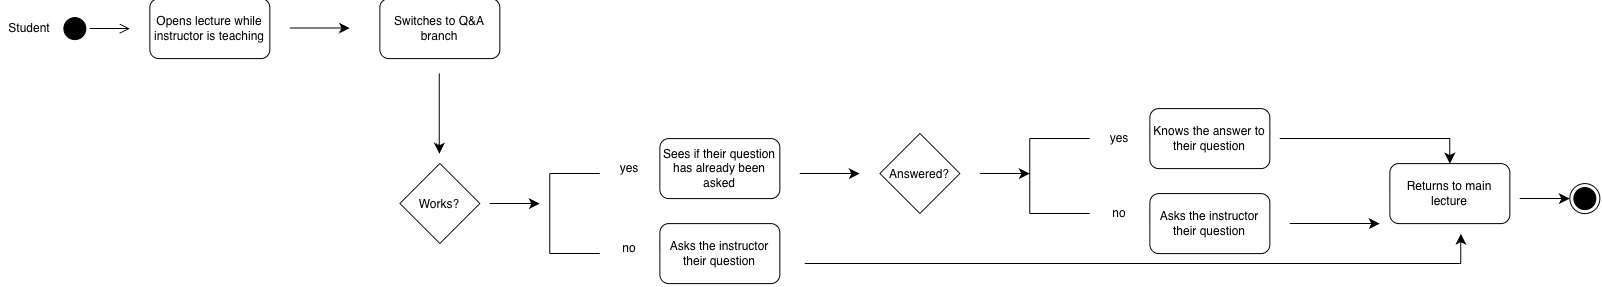

The diagram above was exported from draw.io. Its source (the exported page's mxGraphModel, read from the mxfile embedded in the PNG):
<mxGraphModel dx="266" dy="269" grid="1" gridSize="10" guides="1" tooltips="1" connect="1" arrows="1" fold="1" page="1" pageScale="1" pageWidth="850" pageHeight="1100" math="0" shadow="0">
  <root>
    <mxCell id="0" />
    <mxCell id="1" parent="0" />
    <mxCell id="XTYPUqMl_HbHCnjGAGHC-1" parent="1" style="ellipse;html=1;shape=startState;fillColor=#000000;strokeColor=#000000;" value="" vertex="1">
      <mxGeometry height="30" width="30" x="80" y="190" as="geometry" />
    </mxCell>
    <mxCell id="XTYPUqMl_HbHCnjGAGHC-2" edge="1" parent="1" source="XTYPUqMl_HbHCnjGAGHC-1" style="edgeStyle=orthogonalEdgeStyle;html=1;verticalAlign=bottom;endArrow=open;endSize=8;strokeColor=light-dark(#000000,#F5F5F5);rounded=0;fontSize=12;curved=1;" value="">
      <mxGeometry relative="1" as="geometry">
        <mxPoint x="150" y="205" as="targetPoint" />
      </mxGeometry>
    </mxCell>
    <mxCell id="XTYPUqMl_HbHCnjGAGHC-3" parent="1" style="text;html=1;whiteSpace=wrap;strokeColor=none;fillColor=none;align=center;verticalAlign=middle;rounded=0;" value="Student" vertex="1">
      <mxGeometry height="30" width="60" x="20" y="190" as="geometry" />
    </mxCell>
    <mxCell id="XTYPUqMl_HbHCnjGAGHC-4" parent="1" style="rounded=1;whiteSpace=wrap;html=1;" value="Opens lecture while instructor is teaching" vertex="1">
      <mxGeometry height="60" width="120" x="170" y="175" as="geometry" />
    </mxCell>
    <mxCell id="XTYPUqMl_HbHCnjGAGHC-5" edge="1" parent="1" style="endArrow=classic;html=1;rounded=0;fontSize=12;startSize=8;endSize=8;curved=1;" value="">
      <mxGeometry height="50" relative="1" width="50" as="geometry">
        <mxPoint x="310" y="204.5" as="sourcePoint" />
        <mxPoint x="370" y="204.5" as="targetPoint" />
      </mxGeometry>
    </mxCell>
    <mxCell id="XTYPUqMl_HbHCnjGAGHC-6" parent="1" style="rounded=1;whiteSpace=wrap;html=1;" value="Switches to Q&amp;amp;A branch" vertex="1">
      <mxGeometry height="60" width="120" x="400" y="175" as="geometry" />
    </mxCell>
    <mxCell id="XTYPUqMl_HbHCnjGAGHC-7" edge="1" parent="1" style="endArrow=classic;html=1;rounded=0;fontSize=12;startSize=8;endSize=8;curved=1;" value="">
      <mxGeometry height="50" relative="1" width="50" as="geometry">
        <mxPoint x="459.5" y="250" as="sourcePoint" />
        <mxPoint x="459.5" y="330" as="targetPoint" />
      </mxGeometry>
    </mxCell>
    <mxCell id="XTYPUqMl_HbHCnjGAGHC-8" parent="1" style="rhombus;whiteSpace=wrap;html=1;shapeInside=1;" value="Works?" vertex="1">
      <mxGeometry height="80" width="80" x="420" y="340" as="geometry" />
    </mxCell>
    <mxCell id="XTYPUqMl_HbHCnjGAGHC-9" edge="1" parent="1" style="endArrow=classic;html=1;rounded=0;fontSize=12;startSize=8;endSize=8;curved=1;" value="">
      <mxGeometry height="50" relative="1" width="50" as="geometry">
        <mxPoint x="510" y="380" as="sourcePoint" />
        <mxPoint x="560" y="380" as="targetPoint" />
      </mxGeometry>
    </mxCell>
    <mxCell id="XTYPUqMl_HbHCnjGAGHC-10" edge="1" parent="1" style="endArrow=none;html=1;rounded=0;fontSize=12;startSize=8;endSize=8;curved=1;" value="">
      <mxGeometry height="50" relative="1" width="50" as="geometry">
        <mxPoint x="570" y="430" as="sourcePoint" />
        <mxPoint x="570" y="350" as="targetPoint" />
      </mxGeometry>
    </mxCell>
    <mxCell id="XTYPUqMl_HbHCnjGAGHC-11" edge="1" parent="1" style="endArrow=none;html=1;rounded=0;fontSize=12;startSize=8;endSize=8;curved=1;" value="">
      <mxGeometry height="50" relative="1" width="50" as="geometry">
        <mxPoint x="570" y="350" as="sourcePoint" />
        <mxPoint x="620" y="350" as="targetPoint" />
      </mxGeometry>
    </mxCell>
    <mxCell id="XTYPUqMl_HbHCnjGAGHC-12" edge="1" parent="1" style="endArrow=none;html=1;rounded=0;fontSize=12;startSize=8;endSize=8;curved=1;" value="">
      <mxGeometry height="50" relative="1" width="50" as="geometry">
        <mxPoint x="570" y="430" as="sourcePoint" />
        <mxPoint x="620" y="430" as="targetPoint" />
      </mxGeometry>
    </mxCell>
    <mxCell id="XTYPUqMl_HbHCnjGAGHC-13" parent="1" style="text;html=1;whiteSpace=wrap;strokeColor=none;fillColor=none;align=center;verticalAlign=middle;rounded=0;" value="yes" vertex="1">
      <mxGeometry height="30" width="60" x="620" y="330" as="geometry" />
    </mxCell>
    <mxCell id="XTYPUqMl_HbHCnjGAGHC-14" parent="1" style="text;html=1;whiteSpace=wrap;strokeColor=none;fillColor=none;align=center;verticalAlign=middle;rounded=0;" value="no" vertex="1">
      <mxGeometry height="30" width="60" x="620" y="410" as="geometry" />
    </mxCell>
    <mxCell id="XTYPUqMl_HbHCnjGAGHC-15" parent="1" style="rounded=1;whiteSpace=wrap;html=1;" value="Sees if their question has already been asked" vertex="1">
      <mxGeometry height="60" width="120" x="680" y="315" as="geometry" />
    </mxCell>
    <mxCell id="XTYPUqMl_HbHCnjGAGHC-16" parent="1" style="rounded=1;whiteSpace=wrap;html=1;" value="Asks the instructor their question" vertex="1">
      <mxGeometry height="60" width="120" x="680" y="400" as="geometry" />
    </mxCell>
    <mxCell id="XTYPUqMl_HbHCnjGAGHC-17" edge="1" parent="1" style="endArrow=classic;html=1;rounded=0;fontSize=12;startSize=8;endSize=8;curved=1;" value="">
      <mxGeometry height="50" relative="1" width="50" as="geometry">
        <mxPoint x="820" y="350" as="sourcePoint" />
        <mxPoint x="880" y="350" as="targetPoint" />
      </mxGeometry>
    </mxCell>
    <mxCell id="XTYPUqMl_HbHCnjGAGHC-18" parent="1" style="rhombus;whiteSpace=wrap;html=1;shapeInside=1;" value="Answered?" vertex="1">
      <mxGeometry height="80" width="80" x="900" y="310" as="geometry" />
    </mxCell>
    <mxCell id="XTYPUqMl_HbHCnjGAGHC-19" edge="1" parent="1" style="endArrow=classic;html=1;rounded=0;fontSize=12;startSize=8;endSize=8;curved=1;" value="">
      <mxGeometry height="50" relative="1" width="50" as="geometry">
        <mxPoint x="1000" y="350" as="sourcePoint" />
        <mxPoint x="1050" y="350" as="targetPoint" />
      </mxGeometry>
    </mxCell>
    <mxCell id="XTYPUqMl_HbHCnjGAGHC-20" edge="1" parent="1" style="endArrow=none;html=1;rounded=0;fontSize=12;startSize=8;endSize=8;curved=1;" value="">
      <mxGeometry height="50" relative="1" width="50" as="geometry">
        <mxPoint x="1050" y="390" as="sourcePoint" />
        <mxPoint x="1050" y="315" as="targetPoint" />
      </mxGeometry>
    </mxCell>
    <mxCell id="XTYPUqMl_HbHCnjGAGHC-21" edge="1" parent="1" style="endArrow=none;html=1;rounded=0;fontSize=12;startSize=8;endSize=8;curved=1;" value="">
      <mxGeometry height="50" relative="1" width="50" as="geometry">
        <mxPoint x="1050" y="315" as="sourcePoint" />
        <mxPoint x="1110" y="315" as="targetPoint" />
      </mxGeometry>
    </mxCell>
    <mxCell id="XTYPUqMl_HbHCnjGAGHC-22" edge="1" parent="1" style="endArrow=none;html=1;rounded=0;fontSize=12;startSize=8;endSize=8;curved=1;" value="">
      <mxGeometry height="50" relative="1" width="50" as="geometry">
        <mxPoint x="1050" y="390" as="sourcePoint" />
        <mxPoint x="1110" y="390" as="targetPoint" />
      </mxGeometry>
    </mxCell>
    <mxCell id="XTYPUqMl_HbHCnjGAGHC-23" parent="1" style="text;html=1;whiteSpace=wrap;strokeColor=none;fillColor=none;align=center;verticalAlign=middle;rounded=0;" value="yes" vertex="1">
      <mxGeometry height="30" width="60" x="1110" y="300" as="geometry" />
    </mxCell>
    <mxCell id="XTYPUqMl_HbHCnjGAGHC-24" parent="1" style="text;html=1;whiteSpace=wrap;strokeColor=none;fillColor=none;align=center;verticalAlign=middle;rounded=0;" value="no" vertex="1">
      <mxGeometry height="30" width="60" x="1110" y="375" as="geometry" />
    </mxCell>
    <mxCell id="XTYPUqMl_HbHCnjGAGHC-25" parent="1" style="rounded=1;whiteSpace=wrap;html=1;" value="Knows the answer to their question" vertex="1">
      <mxGeometry height="60" width="120" x="1170" y="285" as="geometry" />
    </mxCell>
    <mxCell id="XTYPUqMl_HbHCnjGAGHC-26" parent="1" style="rounded=1;whiteSpace=wrap;html=1;" value="Asks the instructor their question" vertex="1">
      <mxGeometry height="60" width="120" x="1170" y="370" as="geometry" />
    </mxCell>
    <mxCell id="XTYPUqMl_HbHCnjGAGHC-27" parent="1" style="rounded=1;whiteSpace=wrap;html=1;" value="Returns to main lecture" vertex="1">
      <mxGeometry height="60" width="120" x="1410" y="340" as="geometry" />
    </mxCell>
    <mxCell id="XTYPUqMl_HbHCnjGAGHC-28" edge="1" parent="1" style="endArrow=classic;html=1;rounded=0;fontSize=12;startSize=8;endSize=8;curved=0;entryX=0.5;entryY=0;entryDx=0;entryDy=0;" target="XTYPUqMl_HbHCnjGAGHC-27" value="">
      <mxGeometry height="50" relative="1" width="50" as="geometry">
        <Array as="points">
          <mxPoint x="1470" y="315" />
        </Array>
        <mxPoint x="1300" y="315" as="sourcePoint" />
        <mxPoint x="1470" y="330" as="targetPoint" />
      </mxGeometry>
    </mxCell>
    <mxCell id="XTYPUqMl_HbHCnjGAGHC-29" edge="1" parent="1" style="endArrow=classic;html=1;rounded=0;fontSize=12;startSize=8;endSize=8;curved=1;" value="">
      <mxGeometry height="50" relative="1" width="50" as="geometry">
        <mxPoint x="1310" y="400" as="sourcePoint" />
        <mxPoint x="1400" y="400" as="targetPoint" />
      </mxGeometry>
    </mxCell>
    <mxCell id="XTYPUqMl_HbHCnjGAGHC-30" edge="1" parent="1" style="endArrow=classic;html=1;rounded=0;fontSize=12;startSize=8;endSize=8;curved=0;" value="">
      <mxGeometry height="50" relative="1" width="50" as="geometry">
        <Array as="points">
          <mxPoint x="1481" y="440" />
        </Array>
        <mxPoint x="825" y="440" as="sourcePoint" />
        <mxPoint x="1481" y="410" as="targetPoint" />
      </mxGeometry>
    </mxCell>
    <mxCell id="XTYPUqMl_HbHCnjGAGHC-31" edge="1" parent="1" style="endArrow=classic;html=1;rounded=0;fontSize=12;startSize=8;endSize=8;curved=1;" target="XTYPUqMl_HbHCnjGAGHC-32" value="">
      <mxGeometry height="50" relative="1" width="50" as="geometry">
        <mxPoint x="1540" y="375" as="sourcePoint" />
        <mxPoint x="1590" y="375" as="targetPoint" />
      </mxGeometry>
    </mxCell>
    <mxCell id="XTYPUqMl_HbHCnjGAGHC-32" parent="1" style="ellipse;html=1;shape=endState;fillColor=#000000;strokeColor=light-dark(#000000,#000000);" value="" vertex="1">
      <mxGeometry height="30" width="30" x="1590" y="360" as="geometry" />
    </mxCell>
  </root>
</mxGraphModel>